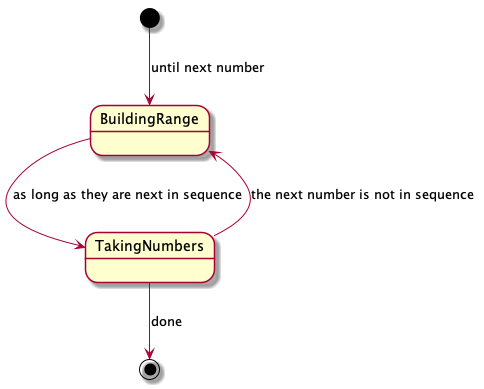

The diagram above was rendered by PlantUML. Its source (embedded in the PNG):
@startuml
[*] --> BuildingRange: until next number
BuildingRange --> TakingNumbers: as long as they are next in sequence
TakingNumbers --> BuildingRange: the next number is not in sequence
TakingNumbers --> [*]: done
@enduml